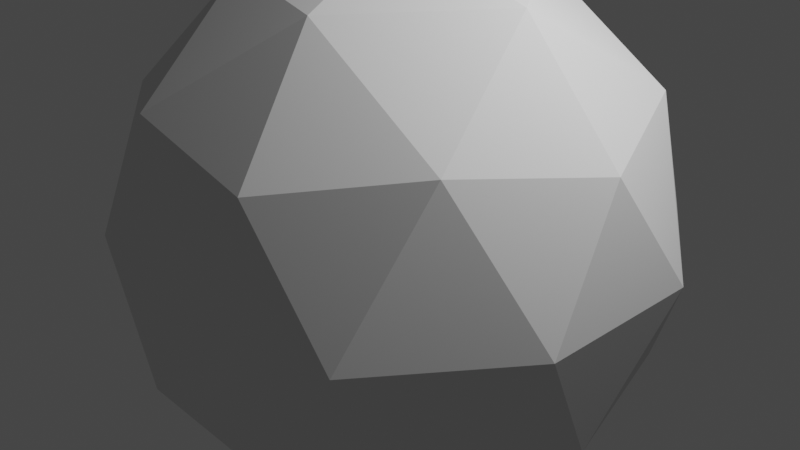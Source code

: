 # Source: mesh.blend  (saved by Blender 3.3.6; exported with 4.5.12 LTS)
import bpy
from mathutils import Matrix  # noqa: F401  (used for matrix-valued properties, if any)

bpy.ops.wm.read_factory_settings(use_empty=True)
scene = bpy.context.scene
scene.name = 'Scene'

# ---- collections
col_collection = bpy.data.collections.new('Collection'); scene.collection.children.link(col_collection)

# ---- world
world_world = bpy.data.worlds.new('World'); scene.world = world_world
world_world.use_nodes = True; world_world.node_tree.nodes.clear()
_N = world_world.node_tree.nodes; _L = world_world.node_tree.links
n0 = _N.new('ShaderNodeOutputWorld'); n0.name = 'World Output'; n0.location = (300, 300)
n1 = _N.new('ShaderNodeBackground'); n1.name = 'Background'; n1.location = (10, 300)
n1.inputs[0].default_value = (0.05088, 0.05088, 0.05088, 1.0)
_L.new(n1.outputs[0], n0.inputs[0])
n0.is_active_output = True
world_world.color = (0.05088, 0.05088, 0.05088)
world_world.use_sun_shadow = False
world_world.sun_shadow_jitter_overblur = 0.0

# ---- cameras
cam_camera = bpy.data.cameras.new('Camera')
cam_camera.clip_end = 100.0
cam_camera.ortho_scale = 7.314

# ---- lights
light_light = bpy.data.lights.new('Light', 'POINT')
light_light.transmission_factor = 0.0
light_light.energy = 1000.0
light_light.shadow_soft_size = 0.1
light_light.shadow_maximum_resolution = 0.006
light_light.use_absolute_resolution = True

# ---- meshes
me_icosphere = bpy.data.meshes.new('Icosphere')
me_icosphere.from_pydata([(0.0, 0.0, -1.0), (0.7236, -0.5257, -0.4472), (-0.2764, -0.8506, -0.4472), (-0.8944, 0.0, -0.4472), (-0.2764, 0.8506, -0.4472), (0.7236, 0.5257, -0.4472), (0.2764, -0.8506, 0.4472), (-0.7236, -0.5257, 0.4472), (-0.7236, 0.5257, 0.4472), (0.2764, 0.8506, 0.4472), (0.8944, 0.0, 0.4472), (0.0, 0.0, 1.0), (-0.1625, -0.5, -0.8507), (0.4253, -0.309, -0.8507), (0.2629, -0.809, -0.5257), (0.8506, 0.0, -0.5257), (0.4253, 0.309, -0.8507), (-0.5257, 0.0, -0.8507), (-0.6882, -0.5, -0.5257), (-0.1625, 0.5, -0.8507), (-0.6882, 0.5, -0.5257), (0.2629, 0.809, -0.5257), (0.9511, -0.309, 0.0), (0.9511, 0.309, 0.0), (0.0, -1.0, 0.0), (0.5878, -0.809, 0.0), (-0.9511, -0.309, 0.0), (-0.5878, -0.809, 0.0), (-0.5878, 0.809, 0.0), (-0.9511, 0.309, 0.0), (0.5878, 0.809, 0.0), (0.0, 1.0, 0.0), (0.6882, -0.5, 0.5257), (-0.2629, -0.809, 0.5257), (-0.8506, 0.0, 0.5257), (-0.2629, 0.809, 0.5257), (0.6882, 0.5, 0.5257), (0.1625, -0.5, 0.8507), (0.5257, 0.0, 0.8507), (-0.4253, -0.309, 0.8507), (-0.4253, 0.309, 0.8507), (0.1625, 0.5, 0.8507)], [], [(0, 13, 12), (1, 13, 15), (0, 12, 17), (0, 17, 19), (0, 19, 16), (1, 15, 22), (2, 14, 24), (3, 18, 26), (4, 20, 28), (5, 21, 30), (1, 22, 25), (2, 24, 27), (3, 26, 29), (4, 28, 31), (5, 30, 23), (6, 32, 37), (7, 33, 39), (8, 34, 40), (9, 35, 41), (10, 36, 38), (38, 41, 11), (38, 36, 41), (36, 9, 41), (41, 40, 11), (41, 35, 40), (35, 8, 40), (40, 39, 11), (40, 34, 39), (34, 7, 39), (39, 37, 11), (39, 33, 37), (33, 6, 37), (37, 38, 11), (37, 32, 38), (32, 10, 38), (23, 36, 10), (23, 30, 36), (30, 9, 36), (31, 35, 9), (31, 28, 35), (28, 8, 35), (29, 34, 8), (29, 26, 34), (26, 7, 34), (27, 33, 7), (27, 24, 33), (24, 6, 33), (25, 32, 6), (25, 22, 32), (22, 10, 32), (30, 31, 9), (30, 21, 31), (21, 4, 31), (28, 29, 8), (28, 20, 29), (20, 3, 29), (26, 27, 7), (26, 18, 27), (18, 2, 27), (24, 25, 6), (24, 14, 25), (14, 1, 25), (22, 23, 10), (22, 15, 23), (15, 5, 23), (16, 21, 5), (16, 19, 21), (19, 4, 21), (19, 20, 4), (19, 17, 20), (17, 3, 20), (17, 18, 3), (17, 12, 18), (12, 2, 18), (15, 16, 5), (15, 13, 16), (13, 0, 16), (12, 14, 2), (12, 13, 14), (13, 1, 14)])
_uv = me_icosphere.uv_layers.new(name='UVMap')
_uv.uv.foreach_set('vector', [0.1818, 0.0, 0.2273, 0.07873, 0.1364, 0.07873, 0.2727, 0.1575, 0.3182, 0.07873, 0.3636, 0.1575, 0.9091, 0.0, 0.9545, 0.07873, 0.8636, 0.07873, 0.7273, 0.0, 0.7727, 0.07873, 0.6818, 0.07873, 0.5455, 0.0, 0.5909, 0.07873, 0.5, 0.07873, 0.2727, 0.1575, 0.3636, 0.1575, 0.3182, 0.2362, 0.09091, 0.1575, 0.1818, 0.1575, 0.1364, 0.2362, 0.8182, 0.1575, 0.9091, 0.1575, 0.8636, 0.2362, 0.6364, 0.1575, 0.7273, 0.1575, 0.6818, 0.2362, 0.4545, 0.1575, 0.5455, 0.1575, 0.5, 0.2362, 0.2727, 0.1575, 0.3182, 0.2362, 0.2273, 0.2362, 0.09091, 0.1575, 0.1364, 0.2362, 0.04546, 0.2362, 0.8182, 0.1575, 0.8636, 0.2362, 0.7727, 0.2362, 0.6364, 0.1575, 0.6818, 0.2362, 0.5909, 0.2362, 0.4545, 0.1575, 0.5, 0.2362, 0.4091, 0.2362, 0.1818, 0.3149, 0.2727, 0.3149, 0.2273, 0.3937, 0.0, 0.3149, 0.09091, 0.3149, 0.04546, 0.3937, 0.7273, 0.3149, 0.8182, 0.3149, 0.7727, 0.3937, 0.5455, 0.3149, 0.6364, 0.3149, 0.5909, 0.3937, 0.3636, 0.3149, 0.4545, 0.3149, 0.4091, 0.3937, 0.4091, 0.3937, 0.5, 0.3937, 0.4545, 0.4724, 0.4091, 0.3937, 0.4545, 0.3149, 0.5, 0.3937, 0.4545, 0.3149, 0.5455, 0.3149, 0.5, 0.3937, 0.5909, 0.3937, 0.6818, 0.3937, 0.6364, 0.4724, 0.5909, 0.3937, 0.6364, 0.3149, 0.6818, 0.3937, 0.6364, 0.3149, 0.7273, 0.3149, 0.6818, 0.3937, 0.7727, 0.3937, 0.8636, 0.3937, 0.8182, 0.4724, 0.7727, 0.3937, 0.8182, 0.3149, 0.8636, 0.3937, 0.8182, 0.3149, 0.9091, 0.3149, 0.8636, 0.3937, 0.04546, 0.3937, 0.1364, 0.3937, 0.09091, 0.4724, 0.04546, 0.3937, 0.09091, 0.3149, 0.1364, 0.3937, 0.09091, 0.3149, 0.1818, 0.3149, 0.1364, 0.3937, 0.2273, 0.3937, 0.3182, 0.3937, 0.2727, 0.4724, 0.2273, 0.3937, 0.2727, 0.3149, 0.3182, 0.3937, 0.2727, 0.3149, 0.3636, 0.3149, 0.3182, 0.3937, 0.4091, 0.2362, 0.4545, 0.3149, 0.3636, 0.3149, 0.4091, 0.2362, 0.5, 0.2362, 0.4545, 0.3149, 0.5, 0.2362, 0.5455, 0.3149, 0.4545, 0.3149, 0.5909, 0.2362, 0.6364, 0.3149, 0.5455, 0.3149, 0.5909, 0.2362, 0.6818, 0.2362, 0.6364, 0.3149, 0.6818, 0.2362, 0.7273, 0.3149, 0.6364, 0.3149, 0.7727, 0.2362, 0.8182, 0.3149, 0.7273, 0.3149, 0.7727, 0.2362, 0.8636, 0.2362, 0.8182, 0.3149, 0.8636, 0.2362, 0.9091, 0.3149, 0.8182, 0.3149, 0.04546, 0.2362, 0.09091, 0.3149, 0.0, 0.3149, 0.04546, 0.2362, 0.1364, 0.2362, 0.09091, 0.3149, 0.1364, 0.2362, 0.1818, 0.3149, 0.09091, 0.3149, 0.2273, 0.2362, 0.2727, 0.3149, 0.1818, 0.3149, 0.2273, 0.2362, 0.3182, 0.2362, 0.2727, 0.3149, 0.3182, 0.2362, 0.3636, 0.3149, 0.2727, 0.3149, 0.5, 0.2362, 0.5909, 0.2362, 0.5455, 0.3149, 0.5, 0.2362, 0.5455, 0.1575, 0.5909, 0.2362, 0.5455, 0.1575, 0.6364, 0.1575, 0.5909, 0.2362, 0.6818, 0.2362, 0.7727, 0.2362, 0.7273, 0.3149, 0.6818, 0.2362, 0.7273, 0.1575, 0.7727, 0.2362, 0.7273, 0.1575, 0.8182, 0.1575, 0.7727, 0.2362, 0.8636, 0.2362, 0.9545, 0.2362, 0.9091, 0.3149, 0.8636, 0.2362, 0.9091, 0.1575, 0.9545, 0.2362, 0.9091, 0.1575, 1.0, 0.1575, 0.9545, 0.2362, 0.1364, 0.2362, 0.2273, 0.2362, 0.1818, 0.3149, 0.1364, 0.2362, 0.1818, 0.1575, 0.2273, 0.2362, 0.1818, 0.1575, 0.2727, 0.1575, 0.2273, 0.2362, 0.3182, 0.2362, 0.4091, 0.2362, 0.3636, 0.3149, 0.3182, 0.2362, 0.3636, 0.1575, 0.4091, 0.2362, 0.3636, 0.1575, 0.4545, 0.1575, 0.4091, 0.2362, 0.5, 0.07873, 0.5455, 0.1575, 0.4545, 0.1575, 0.5, 0.07873, 0.5909, 0.07873, 0.5455, 0.1575, 0.5909, 0.07873, 0.6364, 0.1575, 0.5455, 0.1575, 0.6818, 0.07873, 0.7273, 0.1575, 0.6364, 0.1575, 0.6818, 0.07873, 0.7727, 0.07873, 0.7273, 0.1575, 0.7727, 0.07873, 0.8182, 0.1575, 0.7273, 0.1575, 0.8636, 0.07873, 0.9091, 0.1575, 0.8182, 0.1575, 0.8636, 0.07873, 0.9545, 0.07873, 0.9091, 0.1575, 0.9545, 0.07873, 1.0, 0.1575, 0.9091, 0.1575, 0.3636, 0.1575, 0.4091, 0.07873, 0.4545, 0.1575, 0.3636, 0.1575, 0.3182, 0.07873, 0.4091, 0.07873, 0.3182, 0.07873, 0.3636, 0.0, 0.4091, 0.07873, 0.1364, 0.07873, 0.1818, 0.1575, 0.09091, 0.1575, 0.1364, 0.07873, 0.2273, 0.07873, 0.1818, 0.1575, 0.2273, 0.07873, 0.2727, 0.1575, 0.1818, 0.1575])
me_icosphere.update()

# ---- objects
ob_light = bpy.data.objects.new('Light', light_light)
ob_camera = bpy.data.objects.new('Camera', cam_camera)
ob_icosphere = bpy.data.objects.new('Icosphere', me_icosphere)

# ---- transforms, parenting, visibility, modifiers, constraints
ob_light.location = (4.076, 1.005, 5.904)
ob_light.rotation_euler = (0.6503, 0.05522, 1.866)
ob_light.lock_rotations_4d = False
ob_light.empty_display_type = 'ARROWS'
ob_light.color = (0.0, 0.0, 0.0, 0.0)
ob_light.lineart.crease_threshold = 0.0
ob_camera.location = (7.359, -6.926, 4.958)
ob_camera.rotation_euler = (1.109, 0.0, 0.8149)
ob_camera.lock_rotations_4d = False
ob_camera.empty_display_type = 'ARROWS'
ob_camera.color = (0.0, 0.0, 0.0, 0.0)
ob_camera.display_type = 'WIRE'
ob_camera.lineart.crease_threshold = 0.0
ob_icosphere.location = (0.0, 0.0, 0.0)
ob_icosphere.scale = (2.918, 2.918, 2.918)

# ---- collection membership
col_collection.objects.link(ob_light)
col_collection.objects.link(ob_camera)
col_collection.objects.link(ob_icosphere)

# ---- scene / render settings (as saved in the file)
scene.camera = ob_camera
scene.frame_start = 1; scene.frame_end = 250; scene.frame_set(1)
scene.render.engine = 'BLENDER_EEVEE_NEXT'
scene.cycles.sampling_pattern = 'TABULATED_SOBOL'
scene.cycles.use_light_tree = False
scene.view_settings.view_transform = 'Filmic'
bpy.context.view_layer.update()
